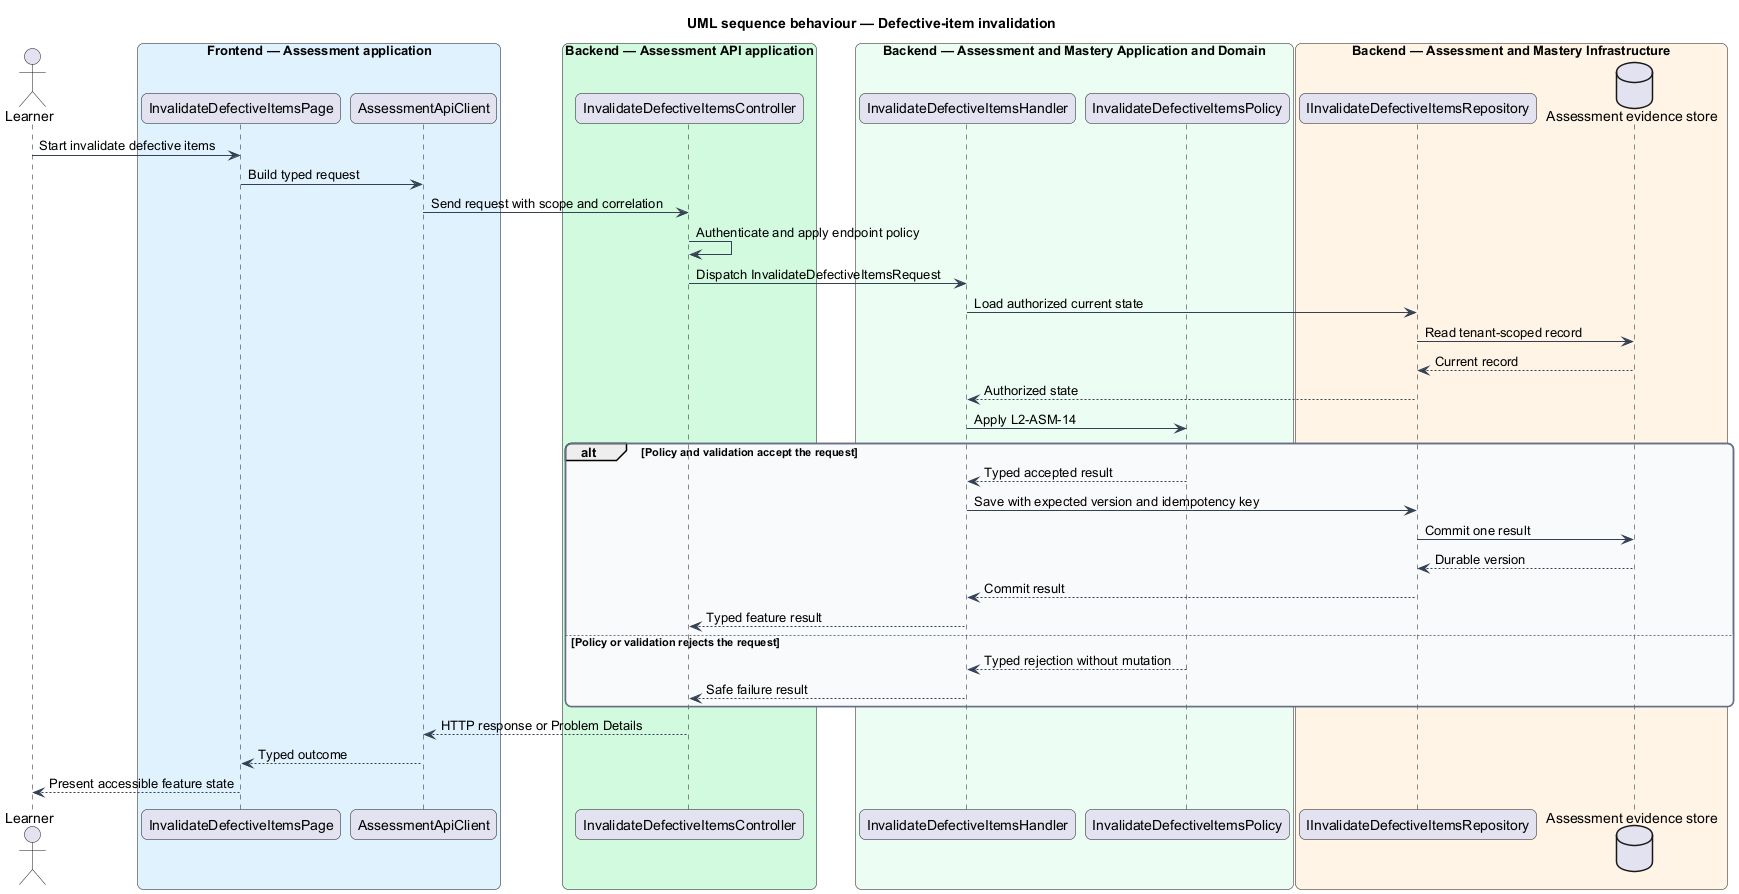

The diagram above was rendered by PlantUML. Its source (embedded in the PNG):
@startuml
title UML sequence behaviour — Defective-item invalidation
skinparam backgroundColor #FFFFFF
skinparam shadowing false
skinparam roundcorner 12
skinparam defaultFontName Arial
skinparam ArrowColor #344054
skinparam rectangle {
  BorderColor #344054
  FontColor #101828
}
skinparam package {
  BorderColor #667085
  FontColor #101828
  BackgroundColor #F9FAFB
}
actor "Learner" as actor
box "Frontend — Assessment application" #E0F2FE
  participant "InvalidateDefectiveItemsPage" as entry
  participant "AssessmentApiClient" as client
end box
box "Backend — Assessment API application" #D1FADF
  participant "InvalidateDefectiveItemsController" as controller
end box
box "Backend — Assessment and Mastery Application and Domain" #ECFDF3
  participant "InvalidateDefectiveItemsHandler" as handler
  participant "InvalidateDefectiveItemsPolicy" as policy
end box
box "Backend — Assessment and Mastery Infrastructure" #FFF4E5
  participant "IInvalidateDefectiveItemsRepository" as repository
  database "Assessment evidence store" as store
end box
actor -> entry : Start invalidate defective items
entry -> client : Build typed request
client -> controller : Send request with scope and correlation
controller -> controller : Authenticate and apply endpoint policy
controller -> handler : Dispatch InvalidateDefectiveItemsRequest
handler -> repository : Load authorized current state
repository -> store : Read tenant-scoped record
store --> repository : Current record
repository --> handler : Authorized state
handler -> policy : Apply L2-ASM-14
alt Policy and validation accept the request
  policy --> handler : Typed accepted result
  handler -> repository : Save with expected version and idempotency key
  repository -> store : Commit one result
  store --> repository : Durable version
  repository --> handler : Commit result
  handler --> controller : Typed feature result
else Policy or validation rejects the request
  policy --> handler : Typed rejection without mutation
  handler --> controller : Safe failure result
end
controller --> client : HTTP response or Problem Details
client --> entry : Typed outcome
entry --> actor : Present accessible feature state
@enduml